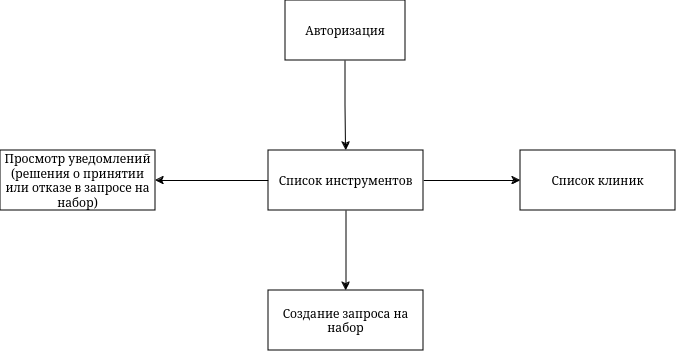

The diagram above was exported from draw.io. Its source (the exported page's mxGraphModel, read from the mxfile embedded in the PNG):
<mxGraphModel dx="1118" dy="484" grid="1" gridSize="10" guides="1" tooltips="1" connect="1" arrows="1" fold="1" page="1" pageScale="1" pageWidth="850" pageHeight="1100" math="0" shadow="0">
  <root>
    <mxCell id="0" />
    <mxCell id="1" parent="0" />
    <mxCell id="i1OqCgZycMUGJ32XwxBN-3" style="edgeStyle=orthogonalEdgeStyle;rounded=0;orthogonalLoop=1;jettySize=auto;html=1;exitX=0.5;exitY=1;exitDx=0;exitDy=0;entryX=0.5;entryY=0;entryDx=0;entryDy=0;" edge="1" parent="1" source="i1OqCgZycMUGJ32XwxBN-1" target="i1OqCgZycMUGJ32XwxBN-2">
      <mxGeometry relative="1" as="geometry" />
    </mxCell>
    <mxCell id="i1OqCgZycMUGJ32XwxBN-1" value="Авторизация" style="rounded=0;whiteSpace=wrap;html=1;" vertex="1" parent="1">
      <mxGeometry x="365" y="90" width="120" height="60" as="geometry" />
    </mxCell>
    <mxCell id="i1OqCgZycMUGJ32XwxBN-6" style="edgeStyle=orthogonalEdgeStyle;rounded=0;orthogonalLoop=1;jettySize=auto;html=1;exitX=0.5;exitY=1;exitDx=0;exitDy=0;entryX=0.5;entryY=0;entryDx=0;entryDy=0;" edge="1" parent="1" source="i1OqCgZycMUGJ32XwxBN-2" target="i1OqCgZycMUGJ32XwxBN-5">
      <mxGeometry relative="1" as="geometry" />
    </mxCell>
    <mxCell id="i1OqCgZycMUGJ32XwxBN-9" style="edgeStyle=orthogonalEdgeStyle;rounded=0;orthogonalLoop=1;jettySize=auto;html=1;exitX=1;exitY=0.5;exitDx=0;exitDy=0;" edge="1" parent="1" source="i1OqCgZycMUGJ32XwxBN-2" target="i1OqCgZycMUGJ32XwxBN-7">
      <mxGeometry relative="1" as="geometry" />
    </mxCell>
    <mxCell id="i1OqCgZycMUGJ32XwxBN-11" style="edgeStyle=orthogonalEdgeStyle;rounded=0;orthogonalLoop=1;jettySize=auto;html=1;exitX=0;exitY=0.5;exitDx=0;exitDy=0;entryX=1;entryY=0.5;entryDx=0;entryDy=0;" edge="1" parent="1" source="i1OqCgZycMUGJ32XwxBN-2" target="i1OqCgZycMUGJ32XwxBN-10">
      <mxGeometry relative="1" as="geometry" />
    </mxCell>
    <mxCell id="i1OqCgZycMUGJ32XwxBN-2" value="Список инструментов" style="rounded=0;whiteSpace=wrap;html=1;" vertex="1" parent="1">
      <mxGeometry x="348" y="240" width="155" height="60" as="geometry" />
    </mxCell>
    <mxCell id="i1OqCgZycMUGJ32XwxBN-5" value="Создание запроса на набор" style="rounded=0;whiteSpace=wrap;html=1;" vertex="1" parent="1">
      <mxGeometry x="348" y="380" width="155" height="60" as="geometry" />
    </mxCell>
    <mxCell id="i1OqCgZycMUGJ32XwxBN-7" value="Список клиник" style="rounded=0;whiteSpace=wrap;html=1;" vertex="1" parent="1">
      <mxGeometry x="600" y="240" width="155" height="60" as="geometry" />
    </mxCell>
    <mxCell id="i1OqCgZycMUGJ32XwxBN-10" value="Просмотр уведомлений&lt;br&gt;(решения о принятии или отказе в запросе на набор)" style="rounded=0;whiteSpace=wrap;html=1;" vertex="1" parent="1">
      <mxGeometry x="80" y="240" width="155" height="60" as="geometry" />
    </mxCell>
  </root>
</mxGraphModel>